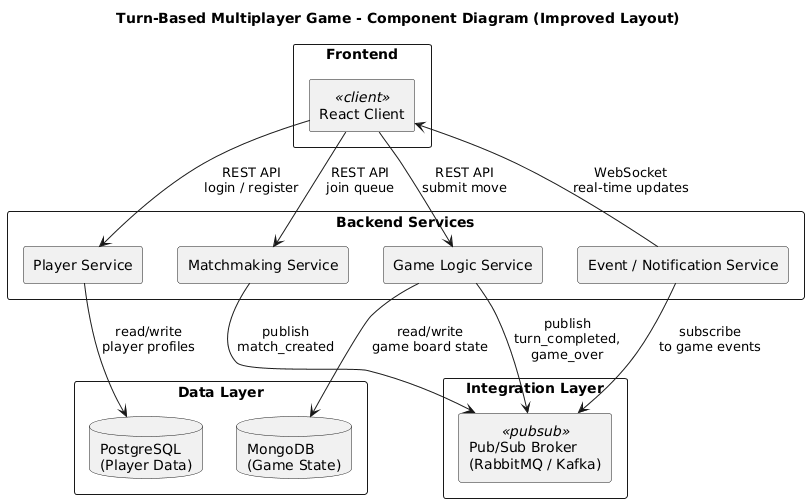

The diagram above was rendered by PlantUML. Its source (embedded in the PNG):
@startuml
title Turn-Based Multiplayer Game - Component Diagram (Improved Layout)

skinparam componentStyle rectangle
skinparam packageStyle rectangle
skinparam shadowing false

' ===========================
'  FRONTEND
' ===========================
package "Frontend" {
  rectangle "React Client" as Client <<client>>
}

' ===========================
'  BACKEND SERVICES
' ===========================
package "Backend Services" {
  rectangle "Player Service" as Player
  rectangle "Matchmaking Service" as Matchmaking
  rectangle "Game Logic Service" as GameLogic
  rectangle "Event / Notification Service" as EventSvc
}

' ===========================
'  INTEGRATION LAYER
' ===========================
package "Integration Layer" {
  rectangle "Pub/Sub Broker\n(RabbitMQ / Kafka)" as PubSub <<pubsub>>
}

' ===========================
'  DATA LAYER
' ===========================
package "Data Layer" {
  database "PostgreSQL\n(Player Data)" as PG
  database "MongoDB\n(Game State)" as Mongo
}

' ===========================
'  CONNECTIONS
' ===========================

' Frontend → Backend
Client --> Player : REST API\nlogin / register
Client --> Matchmaking : REST API\njoin queue
Client --> GameLogic : REST API\nsubmit move
EventSvc --> Client : WebSocket\nreal-time updates

' Backend → Databases
Player --> PG : read/write\nplayer profiles
GameLogic --> Mongo : read/write\ngame board state

' Backend → Pub/Sub
Matchmaking --> PubSub : publish\nmatch_created
GameLogic --> PubSub : publish\nturn_completed,\ngame_over
EventSvc --> PubSub : subscribe\nto game events
@enduml